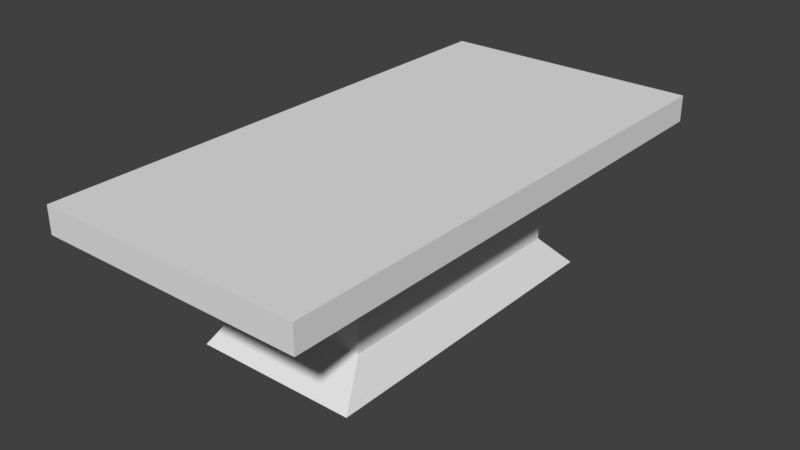 # Source: Table.blend  (saved by Blender 2.79.0; exported with 4.5.12 LTS)
import bpy
from mathutils import Matrix  # noqa: F401  (used for matrix-valued properties, if any)

bpy.ops.wm.read_factory_settings(use_empty=True)
scene = bpy.context.scene
scene.name = 'Scene'

# ---- collections
col_collection_1 = bpy.data.collections.new('Collection 1'); scene.collection.children.link(col_collection_1)

# ---- world
world_world = bpy.data.worlds.new('World'); scene.world = world_world
world_world.color = (0.05088, 0.05088, 0.05088)
world_world.use_sun_shadow = False
world_world.sun_shadow_jitter_overblur = 0.0
world_world.cycles.sampling_method = 'MANUAL'

# ---- meshes
me_cube_001 = bpy.data.meshes.new('Cube.001')
me_cube_001.from_pydata([(-1.0, -2.0, 0.9), (-1.0, -2.0, 1.1), (-1.0, 2.0, 0.9), (-1.0, 2.0, 1.1), (1.0, -2.0, 0.9), (1.0, -2.0, 1.1), (1.0, 2.0, 0.9), (1.0, 2.0, 1.1), (-0.4883, 0.9766, 0.7876), (-0.4883, -0.9766, 0.7876), (0.4883, 0.9766, 0.7876), (0.4883, -0.9766, 0.7876), (-0.4883, 0.9766, 0.1744), (-0.4883, -0.9766, 0.1744), (0.4883, 0.9766, 0.1744), (0.4883, -0.9766, 0.1744), (-0.6193, 1.239, -0.08646), (-0.6193, -1.239, -0.08646), (0.6193, 1.239, -0.08646), (0.6193, -1.239, -0.08646)], [], [(0, 1, 3, 2), (2, 3, 7, 6), (6, 7, 5, 4), (4, 5, 1, 0), (0, 2, 8, 9), (7, 3, 1, 5), (10, 11, 15, 14), (6, 4, 11, 10), (4, 0, 9, 11), (2, 6, 10, 8), (14, 15, 19, 18), (9, 8, 12, 13), (11, 9, 13, 15), (8, 10, 14, 12), (16, 18, 19, 17), (13, 12, 16, 17), (15, 13, 17, 19), (12, 14, 18, 16)])
me_cube_001.use_remesh_preserve_volume = False
me_cube_001.use_remesh_preserve_attributes = False
me_cube_001.use_mirror_vertex_groups = False
me_cube_001.update()

# ---- objects
ob_cube = bpy.data.objects.new('Cube', me_cube_001)

# ---- transforms, parenting, visibility, modifiers, constraints
ob_cube.location = (0.0, 0.0, 0.0)
ob_cube.lineart.crease_threshold = 0.0

# ---- collection membership
col_collection_1.objects.link(ob_cube)

# ---- scene / render settings (as saved in the file)
scene.frame_start = 1; scene.frame_end = 250; scene.frame_set(1)
scene.render.engine = 'BLENDER_EEVEE_NEXT'
scene.render.resolution_percentage = 50
scene.render.dither_intensity = 0.0
scene.cycles.use_denoising = False
scene.cycles.samples = 128
scene.cycles.sampling_pattern = 'TABULATED_SOBOL'
scene.cycles.use_adaptive_sampling = False
scene.cycles.use_light_tree = False
scene.cycles.blur_glossy = 0.0
scene.cycles.sample_clamp_indirect = 0.0
scene.view_settings.view_transform = 'Standard'
bpy.context.view_layer.update()

# ---- added for rendering (the .blend has no active camera and no usable light): camera, sun
cam_auto = bpy.data.cameras.new('AutoCamera')
cam_auto.lens = 50.0
cam_auto.sensor_width = 36.0
cam_auto.clip_end = 1000.0
ob_auto_camera = bpy.data.objects.new('AutoCamera', cam_auto)
scene.collection.objects.link(ob_auto_camera)
ob_auto_camera.location = (4.28087, -5.13704, 3.93147)
ob_auto_camera.rotation_euler = (1.09748, -7.21219e-08, 0.694738)
scene.camera = ob_auto_camera
light_auto_sun = bpy.data.lights.new('AutoSun', 'SUN')
light_auto_sun.energy = 3.0
light_auto_sun.angle = 0.0523599
ob_auto_sun = bpy.data.objects.new('AutoSun', light_auto_sun)
scene.collection.objects.link(ob_auto_sun)
ob_auto_sun.rotation_euler = (0.872665, 0.174533, 0.523599)
bpy.context.view_layer.update()
